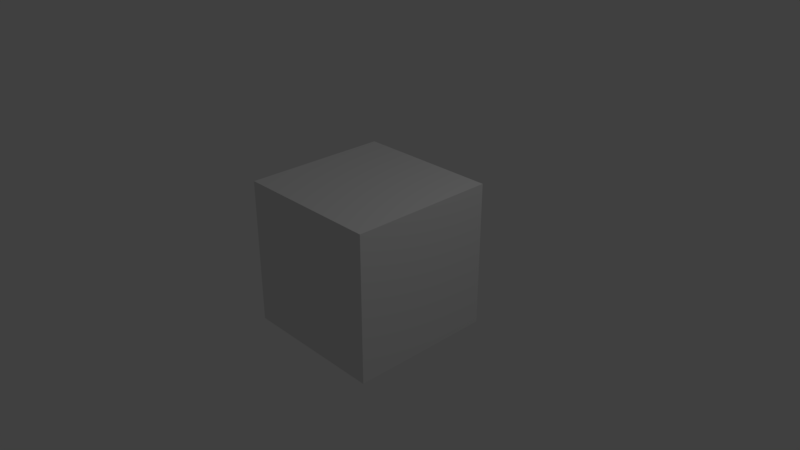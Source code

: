 # Source: uiCustomViewport.blend  (saved by Blender 2.79.5; exported with 4.5.12 LTS)
import bpy
from mathutils import Matrix  # noqa: F401  (used for matrix-valued properties, if any)

bpy.ops.wm.read_factory_settings(use_empty=True)
scene = bpy.context.scene
scene.name = 'Scene'

# ---- collections
col_collection_1 = bpy.data.collections.new('Collection 1'); scene.collection.children.link(col_collection_1)

# ---- materials (node trees are filled in below, after node groups)
mat_material = bpy.data.materials.new('Material')
mat_material.alpha_threshold = 0.0
mat_material.use_transparent_shadow = False
mat_material.roughness = 0.5
mat_material.line_color = (0.0, 0.0, 0.0, 1.0)

# ---- material node trees

# ---- world
world_world = bpy.data.worlds.new('World'); scene.world = world_world
world_world.color = (0.05088, 0.05088, 0.05088)
world_world.use_sun_shadow = False
world_world.sun_shadow_jitter_overblur = 0.0
world_world.cycles.sampling_method = 'NONE'

# ---- cameras
cam_camera_001 = bpy.data.cameras.new('Camera.001')
cam_camera_001.clip_end = 100.0
cam_camera_001.lens = 35.0
cam_camera_001.sensor_width = 32.0
cam_camera_001.sensor_height = 18.0
cam_camera_001.display_size = 2.0
cam_camera_001.dof.focus_distance = 0.0
cam_camera_001.dof.aperture_fstop = 128.0
cam_camera_001.dof.aperture_blades = 6
cam_camera = bpy.data.cameras.new('Camera')
cam_camera.clip_end = 100.0
cam_camera.lens = 35.0
cam_camera.sensor_width = 32.0
cam_camera.sensor_height = 18.0
cam_camera.ortho_scale = 7.314
cam_camera.dof.focus_distance = 0.0
cam_camera.dof.aperture_fstop = 128.0

# ---- lights
light_lamp = bpy.data.lights.new('Lamp', 'POINT')
light_lamp.transmission_factor = 0.0
light_lamp.cutoff_distance = 30.0
light_lamp.energy = 100.0
light_lamp.shadow_buffer_clip_start = 1.001
light_lamp.shadow_soft_size = 0.1
light_lamp.shadow_maximum_resolution = 0.006
light_lamp.use_absolute_resolution = True

# ---- meshes
me_cube = bpy.data.meshes.new('Cube')
me_cube.from_pydata([(1.0, 1.0, -1.0), (1.0, -1.0, -1.0), (-1.0, -1.0, -1.0), (-1.0, 1.0, -1.0), (1.0, 1.0, 1.0), (1.0, -1.0, 1.0), (-1.0, -1.0, 1.0), (-1.0, 1.0, 1.0)], [], [(0, 1, 2, 3), (4, 7, 6, 5), (0, 4, 5, 1), (1, 5, 6, 2), (2, 6, 7, 3), (4, 0, 3, 7)])
me_cube.materials.append(mat_material)
me_cube.use_remesh_preserve_volume = False
me_cube.use_remesh_preserve_attributes = False
me_cube.use_mirror_vertex_groups = False
me_cube.update()

# ---- objects
ob_camera_001 = bpy.data.objects.new('Camera.001', cam_camera_001)
ob_cube = bpy.data.objects.new('Cube', me_cube)
ob_lamp = bpy.data.objects.new('Lamp', light_lamp)
ob_camera = bpy.data.objects.new('Camera', cam_camera)

# ---- transforms, parenting, visibility, modifiers, constraints
ob_camera_001.location = (0.0, 0.0, 5.0)
ob_camera_001.lineart.crease_threshold = 0.0
ob_cube.location = (0.0, 0.0, 0.0)
ob_cube.lock_rotations_4d = False
ob_cube.empty_display_type = 'ARROWS'
ob_cube.lineart.crease_threshold = 0.0
ob_lamp.location = (4.076, 1.005, 5.904)
ob_lamp.rotation_euler = (0.6503, 0.05522, 1.866)
ob_lamp.lock_rotations_4d = False
ob_lamp.empty_display_type = 'ARROWS'
ob_lamp.color = (0.0, 0.0, 0.0, 0.0)
ob_lamp.lineart.crease_threshold = 0.0
ob_camera.location = (7.481, -6.508, 5.344)
ob_camera.rotation_euler = (1.109, 0.0, 0.8149)
ob_camera.lock_rotations_4d = False
ob_camera.empty_display_type = 'ARROWS'
ob_camera.color = (0.0, 0.0, 0.0, 0.0)
ob_camera.display_type = 'WIRE'
ob_camera.lineart.crease_threshold = 0.0

# ---- collection membership
col_collection_1.objects.link(ob_camera_001)
col_collection_1.objects.link(ob_cube)
col_collection_1.objects.link(ob_lamp)
col_collection_1.objects.link(ob_camera)

# ---- scene / render settings (as saved in the file)
scene.camera = ob_camera
scene.frame_start = 1; scene.frame_end = 250; scene.frame_set(1)
scene.render.engine = 'BLENDER_EEVEE_NEXT'
scene.render.resolution_percentage = 50
scene.render.dither_intensity = 0.0
scene.cycles.use_denoising = False
scene.cycles.samples = 128
scene.cycles.sampling_pattern = 'TABULATED_SOBOL'
scene.cycles.use_adaptive_sampling = False
scene.cycles.use_light_tree = False
scene.view_settings.view_transform = 'Standard'
bpy.context.view_layer.update()
